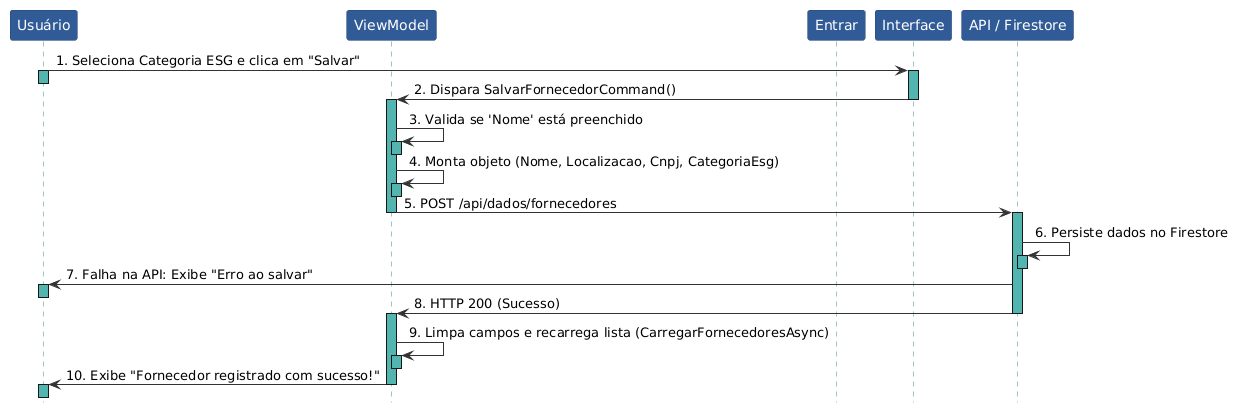

The diagram above was rendered by PlantUML. Its source (embedded in the PNG):
@startuml
' === ESTILIZAÇÃO EXATA DA IMAGEM ===
skinparam sequence {
    LifeLineBackgroundColor #52B5B0
    LifeLineBorderColor #3A8985
    ParticipantBackgroundColor #315B96
    ParticipantBorderColor #244677
    ParticipantFontColor white
    ArrowColor #333333
    ParticipantPadding 15
}
hide footbox

participant "Usuário" as User
participant "ViewModel" as Reg
participant "Entrar" as Login
participant "Interface" as UI
participant "API / Firestore" as DB


User -> UI: 1. Seleciona Categoria ESG e clica em "Salvar"
activate User #52B5B0
activate UI #52B5B0
deactivate User

UI -> Reg: 2. Dispara SalvarFornecedorCommand()
activate Reg #52B5B0
deactivate UI

' Validação baseada no C#
Reg -> Reg: 3. Valida se 'Nome' está preenchido
activate Reg #52B5B0
deactivate Reg

Reg -> Reg: 4. Monta objeto (Nome, Localizacao, Cnpj, CategoriaEsg)
activate Reg #52B5B0
deactivate Reg

Reg -> DB: 5. POST /api/dados/fornecedores
activate DB #52B5B0
deactivate Reg

' Gravação no Banco
DB -> DB: 6. Persiste dados no Firestore
activate DB #52B5B0
deactivate DB

' Erro direto para o usuário
DB -> User: 7. Falha na API: Exibe "Erro ao salvar"
activate User #52B5B0
deactivate User

' Sucesso volta para o ViewModel para limpeza
DB -> Reg: 8. HTTP 200 (Sucesso)
activate Reg #52B5B0
deactivate DB

Reg -> Reg: 9. Limpa campos e recarrega lista (CarregarFornecedoresAsync)
activate Reg #52B5B0
deactivate Reg

' Feedback final
Reg -> User: 10. Exibe "Fornecedor registrado com sucesso!"
activate User #52B5B0
deactivate User
deactivate Reg
@enduml